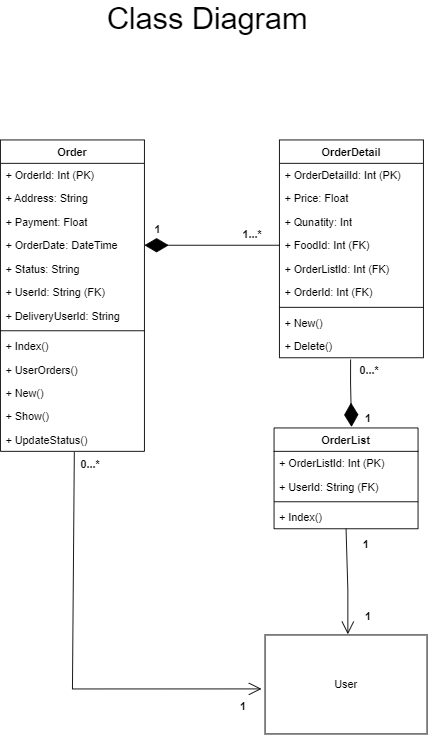

The diagram above was exported from draw.io. Its source (the exported page's mxGraphModel, read from the mxfile embedded in the PNG):
<mxGraphModel dx="2049" dy="1091" grid="1" gridSize="10" guides="1" tooltips="1" connect="1" arrows="1" fold="1" page="1" pageScale="1" pageWidth="827" pageHeight="1169" math="0" shadow="0">
  <root>
    <mxCell id="0" />
    <mxCell id="1" parent="0" />
    <mxCell id="B6-J8QvLSi483IrZHG70-1" value="Order" style="swimlane;fontStyle=1;align=center;verticalAlign=top;childLayout=stackLayout;horizontal=1;startSize=26;horizontalStack=0;resizeParent=1;resizeParentMax=0;resizeLast=0;collapsible=1;marginBottom=0;" vertex="1" parent="1">
      <mxGeometry x="190" y="240" width="160" height="346" as="geometry" />
    </mxCell>
    <mxCell id="B6-J8QvLSi483IrZHG70-2" value="+ OrderId: Int (PK)" style="text;strokeColor=none;fillColor=none;align=left;verticalAlign=top;spacingLeft=4;spacingRight=4;overflow=hidden;rotatable=0;points=[[0,0.5],[1,0.5]];portConstraint=eastwest;" vertex="1" parent="B6-J8QvLSi483IrZHG70-1">
      <mxGeometry y="26" width="160" height="26" as="geometry" />
    </mxCell>
    <mxCell id="B6-J8QvLSi483IrZHG70-3" value="+ Address: String" style="text;strokeColor=none;fillColor=none;align=left;verticalAlign=top;spacingLeft=4;spacingRight=4;overflow=hidden;rotatable=0;points=[[0,0.5],[1,0.5]];portConstraint=eastwest;" vertex="1" parent="B6-J8QvLSi483IrZHG70-1">
      <mxGeometry y="52" width="160" height="26" as="geometry" />
    </mxCell>
    <mxCell id="B6-J8QvLSi483IrZHG70-4" value="+ Payment: Float" style="text;strokeColor=none;fillColor=none;align=left;verticalAlign=top;spacingLeft=4;spacingRight=4;overflow=hidden;rotatable=0;points=[[0,0.5],[1,0.5]];portConstraint=eastwest;" vertex="1" parent="B6-J8QvLSi483IrZHG70-1">
      <mxGeometry y="78" width="160" height="26" as="geometry" />
    </mxCell>
    <mxCell id="B6-J8QvLSi483IrZHG70-5" value="+ OrderDate: DateTime" style="text;strokeColor=none;fillColor=none;align=left;verticalAlign=top;spacingLeft=4;spacingRight=4;overflow=hidden;rotatable=0;points=[[0,0.5],[1,0.5]];portConstraint=eastwest;" vertex="1" parent="B6-J8QvLSi483IrZHG70-1">
      <mxGeometry y="104" width="160" height="26" as="geometry" />
    </mxCell>
    <mxCell id="B6-J8QvLSi483IrZHG70-6" value="+ Status: String" style="text;strokeColor=none;fillColor=none;align=left;verticalAlign=top;spacingLeft=4;spacingRight=4;overflow=hidden;rotatable=0;points=[[0,0.5],[1,0.5]];portConstraint=eastwest;" vertex="1" parent="B6-J8QvLSi483IrZHG70-1">
      <mxGeometry y="130" width="160" height="26" as="geometry" />
    </mxCell>
    <mxCell id="B6-J8QvLSi483IrZHG70-7" value="+ UserId: String (FK)" style="text;strokeColor=none;fillColor=none;align=left;verticalAlign=top;spacingLeft=4;spacingRight=4;overflow=hidden;rotatable=0;points=[[0,0.5],[1,0.5]];portConstraint=eastwest;" vertex="1" parent="B6-J8QvLSi483IrZHG70-1">
      <mxGeometry y="156" width="160" height="26" as="geometry" />
    </mxCell>
    <mxCell id="B6-J8QvLSi483IrZHG70-8" value="+ DeliveryUserId: String" style="text;strokeColor=none;fillColor=none;align=left;verticalAlign=top;spacingLeft=4;spacingRight=4;overflow=hidden;rotatable=0;points=[[0,0.5],[1,0.5]];portConstraint=eastwest;" vertex="1" parent="B6-J8QvLSi483IrZHG70-1">
      <mxGeometry y="182" width="160" height="26" as="geometry" />
    </mxCell>
    <mxCell id="B6-J8QvLSi483IrZHG70-9" value="" style="line;strokeWidth=1;fillColor=none;align=left;verticalAlign=middle;spacingTop=-1;spacingLeft=3;spacingRight=3;rotatable=0;labelPosition=right;points=[];portConstraint=eastwest;strokeColor=inherit;" vertex="1" parent="B6-J8QvLSi483IrZHG70-1">
      <mxGeometry y="208" width="160" height="8" as="geometry" />
    </mxCell>
    <mxCell id="B6-J8QvLSi483IrZHG70-10" value="+ Index()" style="text;strokeColor=none;fillColor=none;align=left;verticalAlign=top;spacingLeft=4;spacingRight=4;overflow=hidden;rotatable=0;points=[[0,0.5],[1,0.5]];portConstraint=eastwest;" vertex="1" parent="B6-J8QvLSi483IrZHG70-1">
      <mxGeometry y="216" width="160" height="26" as="geometry" />
    </mxCell>
    <mxCell id="B6-J8QvLSi483IrZHG70-11" value="+ UserOrders()" style="text;strokeColor=none;fillColor=none;align=left;verticalAlign=top;spacingLeft=4;spacingRight=4;overflow=hidden;rotatable=0;points=[[0,0.5],[1,0.5]];portConstraint=eastwest;" vertex="1" parent="B6-J8QvLSi483IrZHG70-1">
      <mxGeometry y="242" width="160" height="26" as="geometry" />
    </mxCell>
    <mxCell id="B6-J8QvLSi483IrZHG70-12" value="+ New()" style="text;strokeColor=none;fillColor=none;align=left;verticalAlign=top;spacingLeft=4;spacingRight=4;overflow=hidden;rotatable=0;points=[[0,0.5],[1,0.5]];portConstraint=eastwest;" vertex="1" parent="B6-J8QvLSi483IrZHG70-1">
      <mxGeometry y="268" width="160" height="26" as="geometry" />
    </mxCell>
    <mxCell id="B6-J8QvLSi483IrZHG70-13" value="+ Show()" style="text;strokeColor=none;fillColor=none;align=left;verticalAlign=top;spacingLeft=4;spacingRight=4;overflow=hidden;rotatable=0;points=[[0,0.5],[1,0.5]];portConstraint=eastwest;" vertex="1" parent="B6-J8QvLSi483IrZHG70-1">
      <mxGeometry y="294" width="160" height="26" as="geometry" />
    </mxCell>
    <mxCell id="B6-J8QvLSi483IrZHG70-14" value="+ UpdateStatus()" style="text;strokeColor=none;fillColor=none;align=left;verticalAlign=top;spacingLeft=4;spacingRight=4;overflow=hidden;rotatable=0;points=[[0,0.5],[1,0.5]];portConstraint=eastwest;" vertex="1" parent="B6-J8QvLSi483IrZHG70-1">
      <mxGeometry y="320" width="160" height="26" as="geometry" />
    </mxCell>
    <mxCell id="B6-J8QvLSi483IrZHG70-15" value="OrderDetail" style="swimlane;fontStyle=1;align=center;verticalAlign=top;childLayout=stackLayout;horizontal=1;startSize=26;horizontalStack=0;resizeParent=1;resizeParentMax=0;resizeLast=0;collapsible=1;marginBottom=0;" vertex="1" parent="1">
      <mxGeometry x="500" y="240" width="160" height="242" as="geometry" />
    </mxCell>
    <mxCell id="B6-J8QvLSi483IrZHG70-16" value="+ OrderDetailId: Int (PK)" style="text;strokeColor=none;fillColor=none;align=left;verticalAlign=top;spacingLeft=4;spacingRight=4;overflow=hidden;rotatable=0;points=[[0,0.5],[1,0.5]];portConstraint=eastwest;" vertex="1" parent="B6-J8QvLSi483IrZHG70-15">
      <mxGeometry y="26" width="160" height="26" as="geometry" />
    </mxCell>
    <mxCell id="B6-J8QvLSi483IrZHG70-17" value="+ Price: Float" style="text;strokeColor=none;fillColor=none;align=left;verticalAlign=top;spacingLeft=4;spacingRight=4;overflow=hidden;rotatable=0;points=[[0,0.5],[1,0.5]];portConstraint=eastwest;" vertex="1" parent="B6-J8QvLSi483IrZHG70-15">
      <mxGeometry y="52" width="160" height="26" as="geometry" />
    </mxCell>
    <mxCell id="B6-J8QvLSi483IrZHG70-18" value="+ Qunatity: Int" style="text;strokeColor=none;fillColor=none;align=left;verticalAlign=top;spacingLeft=4;spacingRight=4;overflow=hidden;rotatable=0;points=[[0,0.5],[1,0.5]];portConstraint=eastwest;" vertex="1" parent="B6-J8QvLSi483IrZHG70-15">
      <mxGeometry y="78" width="160" height="26" as="geometry" />
    </mxCell>
    <mxCell id="B6-J8QvLSi483IrZHG70-19" value="+ FoodId: Int (FK)" style="text;strokeColor=none;fillColor=none;align=left;verticalAlign=top;spacingLeft=4;spacingRight=4;overflow=hidden;rotatable=0;points=[[0,0.5],[1,0.5]];portConstraint=eastwest;" vertex="1" parent="B6-J8QvLSi483IrZHG70-15">
      <mxGeometry y="104" width="160" height="26" as="geometry" />
    </mxCell>
    <mxCell id="B6-J8QvLSi483IrZHG70-20" value="+ OrderListId: Int (FK)" style="text;strokeColor=none;fillColor=none;align=left;verticalAlign=top;spacingLeft=4;spacingRight=4;overflow=hidden;rotatable=0;points=[[0,0.5],[1,0.5]];portConstraint=eastwest;" vertex="1" parent="B6-J8QvLSi483IrZHG70-15">
      <mxGeometry y="130" width="160" height="26" as="geometry" />
    </mxCell>
    <mxCell id="B6-J8QvLSi483IrZHG70-21" value="+ OrderId: Int (FK)" style="text;strokeColor=none;fillColor=none;align=left;verticalAlign=top;spacingLeft=4;spacingRight=4;overflow=hidden;rotatable=0;points=[[0,0.5],[1,0.5]];portConstraint=eastwest;" vertex="1" parent="B6-J8QvLSi483IrZHG70-15">
      <mxGeometry y="156" width="160" height="26" as="geometry" />
    </mxCell>
    <mxCell id="B6-J8QvLSi483IrZHG70-22" value="" style="line;strokeWidth=1;fillColor=none;align=left;verticalAlign=middle;spacingTop=-1;spacingLeft=3;spacingRight=3;rotatable=0;labelPosition=right;points=[];portConstraint=eastwest;strokeColor=inherit;" vertex="1" parent="B6-J8QvLSi483IrZHG70-15">
      <mxGeometry y="182" width="160" height="8" as="geometry" />
    </mxCell>
    <mxCell id="B6-J8QvLSi483IrZHG70-23" value="+ New()" style="text;strokeColor=none;fillColor=none;align=left;verticalAlign=top;spacingLeft=4;spacingRight=4;overflow=hidden;rotatable=0;points=[[0,0.5],[1,0.5]];portConstraint=eastwest;" vertex="1" parent="B6-J8QvLSi483IrZHG70-15">
      <mxGeometry y="190" width="160" height="26" as="geometry" />
    </mxCell>
    <mxCell id="B6-J8QvLSi483IrZHG70-24" value="+ Delete()" style="text;strokeColor=none;fillColor=none;align=left;verticalAlign=top;spacingLeft=4;spacingRight=4;overflow=hidden;rotatable=0;points=[[0,0.5],[1,0.5]];portConstraint=eastwest;" vertex="1" parent="B6-J8QvLSi483IrZHG70-15">
      <mxGeometry y="216" width="160" height="26" as="geometry" />
    </mxCell>
    <mxCell id="B6-J8QvLSi483IrZHG70-25" value="OrderList" style="swimlane;fontStyle=1;align=center;verticalAlign=top;childLayout=stackLayout;horizontal=1;startSize=26;horizontalStack=0;resizeParent=1;resizeParentMax=0;resizeLast=0;collapsible=1;marginBottom=0;" vertex="1" parent="1">
      <mxGeometry x="494" y="560" width="160" height="112" as="geometry" />
    </mxCell>
    <mxCell id="B6-J8QvLSi483IrZHG70-26" value="+ OrderListId: Int (PK)" style="text;strokeColor=none;fillColor=none;align=left;verticalAlign=top;spacingLeft=4;spacingRight=4;overflow=hidden;rotatable=0;points=[[0,0.5],[1,0.5]];portConstraint=eastwest;" vertex="1" parent="B6-J8QvLSi483IrZHG70-25">
      <mxGeometry y="26" width="160" height="26" as="geometry" />
    </mxCell>
    <mxCell id="B6-J8QvLSi483IrZHG70-27" value="+ UserId: String (FK)" style="text;strokeColor=none;fillColor=none;align=left;verticalAlign=top;spacingLeft=4;spacingRight=4;overflow=hidden;rotatable=0;points=[[0,0.5],[1,0.5]];portConstraint=eastwest;" vertex="1" parent="B6-J8QvLSi483IrZHG70-25">
      <mxGeometry y="52" width="160" height="26" as="geometry" />
    </mxCell>
    <mxCell id="B6-J8QvLSi483IrZHG70-28" value="" style="line;strokeWidth=1;fillColor=none;align=left;verticalAlign=middle;spacingTop=-1;spacingLeft=3;spacingRight=3;rotatable=0;labelPosition=right;points=[];portConstraint=eastwest;strokeColor=inherit;" vertex="1" parent="B6-J8QvLSi483IrZHG70-25">
      <mxGeometry y="78" width="160" height="8" as="geometry" />
    </mxCell>
    <mxCell id="B6-J8QvLSi483IrZHG70-29" value="+ Index()" style="text;strokeColor=none;fillColor=none;align=left;verticalAlign=top;spacingLeft=4;spacingRight=4;overflow=hidden;rotatable=0;points=[[0,0.5],[1,0.5]];portConstraint=eastwest;" vertex="1" parent="B6-J8QvLSi483IrZHG70-25">
      <mxGeometry y="86" width="160" height="26" as="geometry" />
    </mxCell>
    <mxCell id="B6-J8QvLSi483IrZHG70-30" value="" style="endArrow=diamondThin;endFill=1;endSize=24;html=1;rounded=0;exitX=0.494;exitY=1.077;exitDx=0;exitDy=0;exitPerimeter=0;entryX=0.538;entryY=-0.01;entryDx=0;entryDy=0;entryPerimeter=0;" edge="1" parent="1" source="B6-J8QvLSi483IrZHG70-24" target="B6-J8QvLSi483IrZHG70-25">
      <mxGeometry width="160" relative="1" as="geometry">
        <mxPoint x="520" y="490" as="sourcePoint" />
        <mxPoint x="720" y="550" as="targetPoint" />
        <Array as="points">
          <mxPoint x="579" y="510" />
        </Array>
      </mxGeometry>
    </mxCell>
    <mxCell id="B6-J8QvLSi483IrZHG70-31" value="" style="endArrow=diamondThin;endFill=1;endSize=24;html=1;rounded=0;exitX=0;exitY=0.5;exitDx=0;exitDy=0;" edge="1" parent="1" source="B6-J8QvLSi483IrZHG70-19" target="B6-J8QvLSi483IrZHG70-5">
      <mxGeometry width="160" relative="1" as="geometry">
        <mxPoint x="360" y="580" as="sourcePoint" />
        <mxPoint x="520" y="580" as="targetPoint" />
      </mxGeometry>
    </mxCell>
    <mxCell id="B6-J8QvLSi483IrZHG70-32" value="&lt;b&gt;1&lt;/b&gt;" style="text;strokeColor=none;align=center;fillColor=none;html=1;verticalAlign=middle;whiteSpace=wrap;rounded=0;" vertex="1" parent="1">
      <mxGeometry x="340" y="330" width="50" height="20" as="geometry" />
    </mxCell>
    <mxCell id="B6-J8QvLSi483IrZHG70-33" value="&lt;b&gt;1&lt;/b&gt;" style="text;strokeColor=none;align=center;fillColor=none;html=1;verticalAlign=middle;whiteSpace=wrap;rounded=0;" vertex="1" parent="1">
      <mxGeometry x="574" y="540" width="50" height="20" as="geometry" />
    </mxCell>
    <mxCell id="B6-J8QvLSi483IrZHG70-34" value="&lt;b&gt;0...*&lt;/b&gt;" style="text;strokeColor=none;align=center;fillColor=none;html=1;verticalAlign=middle;whiteSpace=wrap;rounded=0;" vertex="1" parent="1">
      <mxGeometry x="570" y="482" width="60" height="30" as="geometry" />
    </mxCell>
    <mxCell id="B6-J8QvLSi483IrZHG70-35" value="&lt;b&gt;1...*&lt;/b&gt;" style="text;strokeColor=none;align=center;fillColor=none;html=1;verticalAlign=middle;whiteSpace=wrap;rounded=0;" vertex="1" parent="1">
      <mxGeometry x="440" y="330" width="60" height="30" as="geometry" />
    </mxCell>
    <mxCell id="B6-J8QvLSi483IrZHG70-36" value="" style="endArrow=open;endFill=1;endSize=12;html=1;rounded=0;entryX=0.575;entryY=-0.008;entryDx=0;entryDy=0;entryPerimeter=0;" edge="1" parent="1">
      <mxGeometry width="160" relative="1" as="geometry">
        <mxPoint x="574" y="672" as="sourcePoint" />
        <mxPoint x="576" y="789.2" as="targetPoint" />
        <Array as="points">
          <mxPoint x="576" y="740" />
        </Array>
      </mxGeometry>
    </mxCell>
    <mxCell id="B6-J8QvLSi483IrZHG70-37" value="" style="endArrow=open;endFill=1;endSize=12;html=1;rounded=0;entryX=-0.022;entryY=0.545;entryDx=0;entryDy=0;entryPerimeter=0;exitX=0.513;exitY=1.038;exitDx=0;exitDy=0;exitPerimeter=0;" edge="1" parent="1" source="B6-J8QvLSi483IrZHG70-14" target="B6-J8QvLSi483IrZHG70-104">
      <mxGeometry width="160" relative="1" as="geometry">
        <mxPoint x="270" y="600" as="sourcePoint" />
        <mxPoint x="449.36" y="865.9979999999998" as="targetPoint" />
        <Array as="points">
          <mxPoint x="270" y="850" />
        </Array>
      </mxGeometry>
    </mxCell>
    <mxCell id="B6-J8QvLSi483IrZHG70-38" value="&lt;b&gt;0...*&lt;/b&gt;" style="text;strokeColor=none;align=center;fillColor=none;html=1;verticalAlign=middle;whiteSpace=wrap;rounded=0;" vertex="1" parent="1">
      <mxGeometry x="260" y="586" width="60" height="30" as="geometry" />
    </mxCell>
    <mxCell id="B6-J8QvLSi483IrZHG70-39" value="&lt;b&gt;1&lt;/b&gt;" style="text;strokeColor=none;align=center;fillColor=none;html=1;verticalAlign=middle;whiteSpace=wrap;rounded=0;" vertex="1" parent="1">
      <mxGeometry x="440" y="860" width="40" height="20" as="geometry" />
    </mxCell>
    <mxCell id="B6-J8QvLSi483IrZHG70-40" value="&lt;b&gt;1&lt;/b&gt;" style="text;strokeColor=none;align=center;fillColor=none;html=1;verticalAlign=middle;whiteSpace=wrap;rounded=0;" vertex="1" parent="1">
      <mxGeometry x="574" y="760" width="50" height="20" as="geometry" />
    </mxCell>
    <mxCell id="B6-J8QvLSi483IrZHG70-41" value="&lt;b&gt;1&lt;/b&gt;" style="text;strokeColor=none;align=center;fillColor=none;html=1;verticalAlign=middle;whiteSpace=wrap;rounded=0;" vertex="1" parent="1">
      <mxGeometry x="574" y="680" width="45" height="20" as="geometry" />
    </mxCell>
    <mxCell id="B6-J8QvLSi483IrZHG70-42" value="&lt;font style=&quot;font-size: 34px;&quot;&gt;Class Diagram&lt;/font&gt;" style="text;strokeColor=none;align=center;fillColor=none;html=1;verticalAlign=middle;whiteSpace=wrap;rounded=0;fontSize=18;" vertex="1" parent="1">
      <mxGeometry x="212" y="90" width="416" height="30" as="geometry" />
    </mxCell>
    <mxCell id="B6-J8QvLSi483IrZHG70-104" value="User" style="rounded=0;whiteSpace=wrap;html=1;" vertex="1" parent="1">
      <mxGeometry x="484" y="790" width="180" height="110" as="geometry" />
    </mxCell>
  </root>
</mxGraphModel>